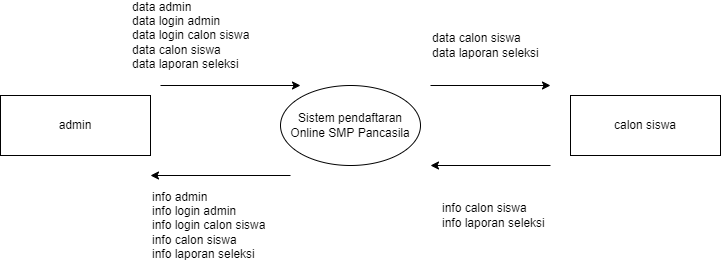

The diagram above was exported from draw.io. Its source (the exported page's mxGraphModel, read from the mxfile embedded in the PNG):
<mxGraphModel dx="1108" dy="463" grid="1" gridSize="10" guides="1" tooltips="1" connect="1" arrows="1" fold="1" page="1" pageScale="1" pageWidth="827" pageHeight="1169" math="0" shadow="0">
  <root>
    <mxCell id="9bs9Cmf68K3llossdsxV-0" />
    <mxCell id="9bs9Cmf68K3llossdsxV-1" parent="9bs9Cmf68K3llossdsxV-0" />
    <mxCell id="9bs9Cmf68K3llossdsxV-2" value="admin" style="rounded=0;whiteSpace=wrap;html=1;" parent="9bs9Cmf68K3llossdsxV-1" vertex="1">
      <mxGeometry x="90" y="300" width="150" height="60" as="geometry" />
    </mxCell>
    <mxCell id="9bs9Cmf68K3llossdsxV-3" value="" style="endArrow=classic;html=1;rounded=0;" parent="9bs9Cmf68K3llossdsxV-1" edge="1">
      <mxGeometry width="50" height="50" relative="1" as="geometry">
        <mxPoint x="250" y="290" as="sourcePoint" />
        <mxPoint x="390" y="290" as="targetPoint" />
      </mxGeometry>
    </mxCell>
    <mxCell id="9bs9Cmf68K3llossdsxV-4" value="data admin&lt;br&gt;data login admin&lt;br&gt;data login calon siswa&lt;br&gt;data calon siswa&lt;br&gt;data laporan seleksi" style="text;html=1;strokeColor=none;fillColor=none;align=left;verticalAlign=middle;whiteSpace=wrap;rounded=0;" parent="9bs9Cmf68K3llossdsxV-1" vertex="1">
      <mxGeometry x="220" y="210" width="180" height="60" as="geometry" />
    </mxCell>
    <mxCell id="9bs9Cmf68K3llossdsxV-5" value="&lt;span&gt;Sistem pendaftaran Online SMP Pancasila&lt;/span&gt;" style="ellipse;whiteSpace=wrap;html=1;" parent="9bs9Cmf68K3llossdsxV-1" vertex="1">
      <mxGeometry x="370" y="290" width="140" height="80" as="geometry" />
    </mxCell>
    <mxCell id="9bs9Cmf68K3llossdsxV-6" value="calon siswa" style="rounded=0;whiteSpace=wrap;html=1;" parent="9bs9Cmf68K3llossdsxV-1" vertex="1">
      <mxGeometry x="660" y="300" width="150" height="60" as="geometry" />
    </mxCell>
    <mxCell id="9bs9Cmf68K3llossdsxV-7" value="" style="endArrow=classic;html=1;rounded=0;" parent="9bs9Cmf68K3llossdsxV-1" edge="1">
      <mxGeometry width="50" height="50" relative="1" as="geometry">
        <mxPoint x="380" y="380" as="sourcePoint" />
        <mxPoint x="240" y="380" as="targetPoint" />
      </mxGeometry>
    </mxCell>
    <mxCell id="9bs9Cmf68K3llossdsxV-8" value="info admin&lt;br&gt;info login admin&lt;br&gt;info login calon siswa&lt;br&gt;info calon siswa&lt;br&gt;info laporan seleksi" style="text;html=1;strokeColor=none;fillColor=none;align=left;verticalAlign=middle;whiteSpace=wrap;rounded=0;" parent="9bs9Cmf68K3llossdsxV-1" vertex="1">
      <mxGeometry x="240" y="390" width="180" height="80" as="geometry" />
    </mxCell>
    <mxCell id="9bs9Cmf68K3llossdsxV-9" value="" style="endArrow=classic;html=1;rounded=0;" parent="9bs9Cmf68K3llossdsxV-1" edge="1">
      <mxGeometry width="50" height="50" relative="1" as="geometry">
        <mxPoint x="520" y="290" as="sourcePoint" />
        <mxPoint x="640" y="290" as="targetPoint" />
      </mxGeometry>
    </mxCell>
    <mxCell id="9bs9Cmf68K3llossdsxV-10" value="" style="endArrow=classic;html=1;rounded=0;" parent="9bs9Cmf68K3llossdsxV-1" edge="1">
      <mxGeometry width="50" height="50" relative="1" as="geometry">
        <mxPoint x="640" y="370" as="sourcePoint" />
        <mxPoint x="520" y="370" as="targetPoint" />
      </mxGeometry>
    </mxCell>
    <mxCell id="9bs9Cmf68K3llossdsxV-11" value="data calon siswa&lt;br&gt;data laporan seleksi" style="text;html=1;strokeColor=none;fillColor=none;align=left;verticalAlign=middle;whiteSpace=wrap;rounded=0;" parent="9bs9Cmf68K3llossdsxV-1" vertex="1">
      <mxGeometry x="520" y="220" width="180" height="60" as="geometry" />
    </mxCell>
    <mxCell id="9bs9Cmf68K3llossdsxV-12" value="info calon siswa&lt;br&gt;info laporan seleksi" style="text;html=1;strokeColor=none;fillColor=none;align=left;verticalAlign=middle;whiteSpace=wrap;rounded=0;" parent="9bs9Cmf68K3llossdsxV-1" vertex="1">
      <mxGeometry x="530" y="390" width="180" height="60" as="geometry" />
    </mxCell>
  </root>
</mxGraphModel>